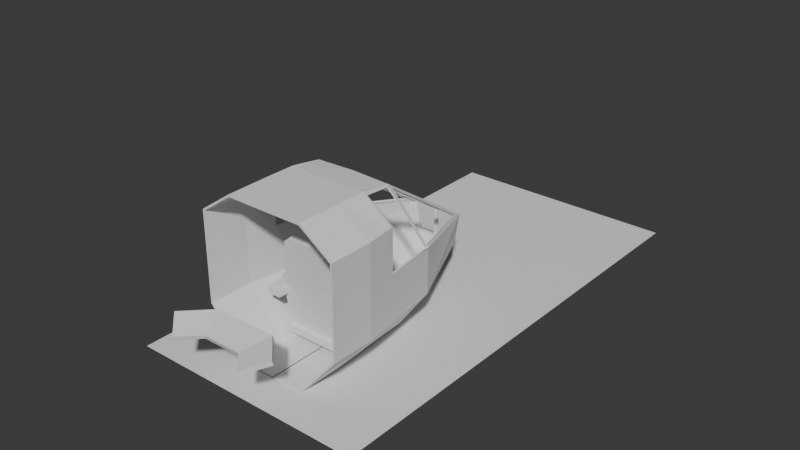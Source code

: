 # Source: cabin.blend  (saved by Blender 5.1.30; exported with 4.5.12 LTS)
import bpy
from mathutils import Matrix  # noqa: F401  (used for matrix-valued properties, if any)

bpy.ops.wm.read_factory_settings(use_empty=True)
scene = bpy.context.scene
scene.name = 'Scene'

# ---- collections
col_collection = bpy.data.collections.new('Collection'); scene.collection.children.link(col_collection)
col_collection_2 = bpy.data.collections.new('Collection 2'); scene.collection.children.link(col_collection_2)

# ---- world
world_world = bpy.data.worlds.new('World'); scene.world = world_world
world_world.use_nodes = True; world_world.node_tree.nodes.clear()
_N = world_world.node_tree.nodes; _L = world_world.node_tree.links
n0 = _N.new('ShaderNodeOutputWorld'); n0.name = 'World Output'; n0.location = (200, 100)
n1 = _N.new('ShaderNodeBackground'); n1.name = 'Background'; n1.location = (-200, 100)
n1.inputs[0].default_value = (0.05088, 0.05088, 0.05088, 1.0)
_L.new(n1.outputs[0], n0.inputs[0])
n0.is_active_output = True
world_world.color = (0.05088, 0.05088, 0.05088)
world_world.sun_shadow_jitter_overblur = 0.0

# ---- meshes
me_cube_001 = bpy.data.meshes.new('Cube.001')
me_cube_001.from_pydata([(-0.28, -0.28, -0.028), (-0.28, -0.28, 0.028), (-0.28, 0.28, -0.028), (-0.28, 0.28, 0.028), (0.28, -0.28, -0.028), (0.28, -0.28, 0.028), (0.28, 0.28, -0.028), (0.28, 0.28, 0.028)], [], [(0, 1, 3, 2), (2, 3, 7, 6), (6, 7, 5, 4), (4, 5, 1, 0), (2, 6, 4, 0), (7, 3, 1, 5)])
_uv = me_cube_001.uv_layers.new(name='UVMap')
_uv.uv.foreach_set('vector', [0.375, 0.0, 0.625, 0.0, 0.625, 0.25, 0.375, 0.25, 0.375, 0.25, 0.625, 0.25, 0.625, 0.5, 0.375, 0.5, 0.375, 0.5, 0.625, 0.5, 0.625, 0.75, 0.375, 0.75, 0.375, 0.75, 0.625, 0.75, 0.625, 1.0, 0.375, 1.0, 0.125, 0.5, 0.375, 0.5, 0.375, 0.75, 0.125, 0.75, 0.625, 0.5, 0.875, 0.5, 0.875, 0.75, 0.625, 0.75])
me_cube_001.update()
me_cube_002 = bpy.data.meshes.new('Cube.002')
me_cube_002.from_pydata([(-0.28, -0.2172, -0.028), (-0.28, -0.2172, 0.028), (-0.28, 0.28, -0.028), (-0.28, 0.28, 0.028), (0.28, -0.2172, -0.028), (0.28, -0.2172, 0.028), (0.28, 0.28, -0.028), (0.28, 0.28, 0.028), (-0.2413, -0.2567, -0.028), (-0.2413, -0.2567, 0.028), (0.2413, -0.2567, 0.028), (0.2413, -0.2567, -0.028), (-0.1842, -0.55, -0.028), (-0.1842, -0.55, 0.028), (0.1842, -0.55, 0.028), (0.1842, -0.55, -0.028), (-0.1331, -0.5901, -0.028), (-0.1331, -0.5901, 0.028), (0.1331, -0.5901, 0.028), (0.1331, -0.5901, -0.028)], [], [(0, 1, 3, 2), (2, 3, 7, 6), (6, 7, 5, 4), (1, 0, 8, 9), (2, 6, 4, 0), (7, 3, 1, 5), (9, 8, 12, 13), (0, 4, 11, 8), (5, 1, 9, 10), (4, 5, 10, 11), (14, 13, 17, 18), (10, 9, 13, 14), (11, 10, 14, 15), (8, 11, 15, 12), (19, 18, 17, 16), (15, 14, 18, 19), (12, 15, 19, 16), (13, 12, 16, 17)])
_uv = me_cube_002.uv_layers.new(name='UVMap')
_uv.uv.foreach_set('vector', [0.375, 0.0, 0.625, 0.0, 0.625, 0.25, 0.375, 0.25, 0.375, 0.25, 0.625, 0.25, 0.625, 0.5, 0.375, 0.5, 0.375, 0.5, 0.625, 0.5, 0.625, 0.75, 0.375, 0.75, 0.625, 0.0, 0.375, 0.0, 0.375, 0.0, 0.625, 0.0, 0.125, 0.5, 0.375, 0.5, 0.375, 0.75, 0.125, 0.75, 0.625, 0.5, 0.875, 0.5, 0.875, 0.75, 0.625, 0.75, 0.625, 0.0, 0.375, 0.0, 0.375, 0.0, 0.625, 0.0, 0.125, 0.75, 0.375, 0.75, 0.375, 0.75, 0.125, 0.75, 0.625, 0.75, 0.875, 0.75, 0.875, 0.75, 0.625, 0.75, 0.375, 0.75, 0.625, 0.75, 0.625, 0.75, 0.375, 0.75, 0.625, 0.75, 0.875, 0.75, 0.875, 0.75, 0.625, 0.75, 0.625, 0.75, 0.875, 0.75, 0.875, 0.75, 0.625, 0.75, 0.375, 0.75, 0.625, 0.75, 0.625, 0.75, 0.375, 0.75, 0.125, 0.75, 0.375, 0.75, 0.375, 0.75, 0.125, 0.75, 0.375, 0.75, 0.625, 0.75, 0.625, 1.0, 0.375, 1.0, 0.375, 0.75, 0.625, 0.75, 0.625, 0.75, 0.375, 0.75, 0.125, 0.75, 0.375, 0.75, 0.375, 0.75, 0.125, 0.75, 0.625, 0.0, 0.375, 0.0, 0.375, 0.0, 0.625, 0.0])
me_cube_002.update()
me_cube_003 = bpy.data.meshes.new('Cube.003')
me_cube_003.from_pydata([(-0.056, -0.28, -0.028), (-0.056, -0.28, 0.028), (-0.056, 0.28, -0.028), (-0.056, 0.28, 0.028), (0.056, -0.28, -0.028), (0.056, -0.28, 0.028), (0.056, 0.28, -0.028), (0.056, 0.28, 0.028)], [], [(0, 1, 3, 2), (2, 3, 7, 6), (6, 7, 5, 4), (4, 5, 1, 0), (2, 6, 4, 0), (7, 3, 1, 5)])
_uv = me_cube_003.uv_layers.new(name='UVMap')
_uv.uv.foreach_set('vector', [0.375, 0.0, 0.625, 0.0, 0.625, 0.25, 0.375, 0.25, 0.375, 0.25, 0.625, 0.25, 0.625, 0.5, 0.375, 0.5, 0.375, 0.5, 0.625, 0.5, 0.625, 0.75, 0.375, 0.75, 0.375, 0.75, 0.625, 0.75, 0.625, 1.0, 0.375, 1.0, 0.125, 0.5, 0.375, 0.5, 0.375, 0.75, 0.125, 0.75, 0.625, 0.5, 0.875, 0.5, 0.875, 0.75, 0.625, 0.75])
me_cube_003.update()
me_cube_004 = bpy.data.meshes.new('Cube.004')
me_cube_004.from_pydata([(-0.056, -0.28, -0.028), (-0.056, -0.28, 0.028), (-0.056, 0.28, -0.028), (-0.056, 0.28, 0.028), (0.056, -0.28, -0.028), (0.056, -0.28, 0.028), (0.056, 0.28, -0.028), (0.056, 0.28, 0.028)], [], [(0, 1, 3, 2), (2, 3, 7, 6), (6, 7, 5, 4), (4, 5, 1, 0), (2, 6, 4, 0), (7, 3, 1, 5)])
_uv = me_cube_004.uv_layers.new(name='UVMap')
_uv.uv.foreach_set('vector', [0.375, 0.0, 0.625, 0.0, 0.625, 0.25, 0.375, 0.25, 0.375, 0.25, 0.625, 0.25, 0.625, 0.5, 0.375, 0.5, 0.375, 0.5, 0.625, 0.5, 0.625, 0.75, 0.375, 0.75, 0.375, 0.75, 0.625, 0.75, 0.625, 1.0, 0.375, 1.0, 0.125, 0.5, 0.375, 0.5, 0.375, 0.75, 0.125, 0.75, 0.625, 0.5, 0.875, 0.5, 0.875, 0.75, 0.625, 0.75])
me_cube_004.update()
me_plane = bpy.data.meshes.new('Plane')
me_plane.from_pydata([(-1.0, -1.0, 0.0), (1.0, -1.0, 0.0), (-1.0, 3.0, 0.0), (1.0, 3.0, 0.0)], [], [(0, 2, 3, 1)])
_uv = me_plane.uv_layers.new(name='UVMap')
_uv.uv.foreach_set('vector', [0.0, 0.0, 0.0, 1.0, 1.0, 1.0, 1.0, 0.0])
me_plane.update()
me_cube_006 = bpy.data.meshes.new('Cube.006')
me_cube_006.from_pydata([(-0.05728, 0.2307, 0.08711), (-0.05728, 0.2307, 0.1195), (-0.05728, 0.462, 0.08711), (-0.05728, 0.462, 0.1195), (0.251, 0.2307, 0.08711), (0.251, 0.2307, 0.1195), (0.251, 0.462, 0.08711), (0.251, 0.462, 0.1195), (-0.2588, -0.05295, 0.1669), (-0.2526, -0.05048, 0.1986), (-0.4162, 0.1155, 0.1846), (-0.41, 0.118, 0.2163), (0.09619, 0.2888, 0.07078), (0.1024, 0.2912, 0.1025), (-0.06122, 0.4573, 0.08844), (-0.05502, 0.4597, 0.1201), (-0.1985, -0.202, 0.2089), (-0.1897, -0.1936, 0.2389), (-0.4211, -0.185, 0.2692), (-0.4124, -0.1766, 0.2992), (-0.1985, 0.1058, 0.1223), (-0.1897, 0.1142, 0.1523), (-0.4211, 0.1227, 0.1826), (-0.4124, 0.1312, 0.2126)], [], [(0, 1, 3, 2), (2, 3, 7, 6), (6, 7, 5, 4), (4, 5, 1, 0), (2, 6, 4, 0), (7, 3, 1, 5), (8, 9, 11, 10), (10, 11, 15, 14), (14, 15, 13, 12), (12, 13, 9, 8), (10, 14, 12, 8), (15, 11, 9, 13), (16, 17, 19, 18), (18, 19, 23, 22), (22, 23, 21, 20), (20, 21, 17, 16), (18, 22, 20, 16), (23, 19, 17, 21)])
_uv = me_cube_006.uv_layers.new(name='UVMap')
_uv.uv.foreach_set('vector', [0.375, 0.0, 0.625, 0.0, 0.625, 0.25, 0.375, 0.25, 0.375, 0.25, 0.625, 0.25, 0.625, 0.5, 0.375, 0.5, 0.375, 0.5, 0.625, 0.5, 0.625, 0.75, 0.375, 0.75, 0.375, 0.75, 0.625, 0.75, 0.625, 1.0, 0.375, 1.0, 0.125, 0.5, 0.375, 0.5, 0.375, 0.75, 0.125, 0.75, 0.625, 0.5, 0.875, 0.5, 0.875, 0.75, 0.625, 0.75, 0.375, 0.0, 0.625, 0.0, 0.625, 0.25, 0.375, 0.25, 0.375, 0.25, 0.625, 0.25, 0.625, 0.5, 0.375, 0.5, 0.375, 0.5, 0.625, 0.5, 0.625, 0.75, 0.375, 0.75, 0.375, 0.75, 0.625, 0.75, 0.625, 1.0, 0.375, 1.0, 0.125, 0.5, 0.375, 0.5, 0.375, 0.75, 0.125, 0.75, 0.625, 0.5, 0.875, 0.5, 0.875, 0.75, 0.625, 0.75, 0.375, 0.0, 0.625, 0.0, 0.625, 0.25, 0.375, 0.25, 0.375, 0.25, 0.625, 0.25, 0.625, 0.5, 0.375, 0.5, 0.375, 0.5, 0.625, 0.5, 0.625, 0.75, 0.375, 0.75, 0.375, 0.75, 0.625, 0.75, 0.625, 1.0, 0.375, 1.0, 0.125, 0.5, 0.375, 0.5, 0.375, 0.75, 0.125, 0.75, 0.625, 0.5, 0.875, 0.5, 0.875, 0.75, 0.625, 0.75])
me_cube_006.update()
me_plane_004 = bpy.data.meshes.new('Plane.004')
me_plane_004.from_pydata([(-0.5869, -0.7115, 0.2828), (-0.2562, -0.7115, -0.09372), (-0.5869, -0.3474, 0.2828), (-0.2562, -0.3474, -0.09372), (-0.5869, -0.7115, 1.021), (-0.5869, -0.3474, 1.021), (-0.3237, -0.7115, 1.206), (-0.3286, -0.3474, 1.206), (0.0, -0.7115, 1.205), (0.0, -0.3474, 1.205), (-0.5869, -0.7115, 0.652), (-0.5869, -0.3474, 0.652), (0.004068, -0.7115, -0.09372), (0.004068, -0.3474, -0.09372), (-0.1513, 1.119, 0.2962), (-0.1307, 1.012, 0.1333), (-4.47e-08, 1.012, 0.1333), (-0.4919, 0.3749, 0.2828), (0.004068, 0.3749, -0.09372), (-0.214, 0.3749, -0.09372), (2.98e-08, 1.119, 0.2804), (2.98e-08, 1.119, 0.5329), (-0.5547, -0.08396, 0.6696), (-0.2429, -0.1015, -0.09372), (-0.5569, -0.1015, 0.2828), (0.004068, -0.1015, -0.09372), (1.192e-07, -0.1015, 1.205), (-0.2313, 1.037, 0.5693), (-0.3387, -0.08705, 1.183), (-0.553, -0.08418, 1.018), (-0.5054, 0.3603, 0.6696), (-0.3319, 0.142, 1.162), (-0.4781, 0.3836, 0.663), (-0.5569, -0.1015, 0.652), (-0.5569, -0.1015, 1.021), (-0.325, 0.1878, 1.132), (-0.3084, -0.08584, 1.197), (-0.1946, 1.103, 0.5424), (-0.4919, 0.3749, 0.652), (-0.2997, 0.1511, 1.17), (-0.1952, 1.119, 0.5171), (0.0, 1.103, 0.5424), (-0.327, -0.1015, 1.206), (-0.3177, 0.152, 1.169), (0.0, -0.08585, 1.196), (-0.1671, 1.119, 0.2804), (-0.211, 1.119, 0.5329), (-0.01579, 1.119, 0.5171), (-0.01579, 1.119, 0.2962), (0.0, 0.1632, 1.174)], [], [(0, 1, 3, 2), (10, 11, 5, 4), (4, 5, 7, 6), (6, 7, 9, 8), (0, 2, 11, 10), (3, 1, 12, 13), (38, 17, 45, 46), (19, 18, 16, 15), (17, 19, 15, 45), (24, 23, 19, 17), (23, 25, 18, 19), (33, 24, 17, 38), (45, 15, 20), (15, 16, 20), (11, 2, 24, 33), (3, 13, 25, 23), (2, 3, 23, 24), (7, 42, 26, 9), (5, 34, 42, 7), (11, 33, 34, 5), (30, 22, 33, 38), (22, 29, 34, 33), (31, 30, 38, 43), (28, 31, 43, 42), (29, 28, 42, 34), (27, 32, 38, 46), (32, 35, 43, 38), (35, 27, 46, 43), (41, 37, 46, 21), (39, 36, 42, 43), (37, 39, 43, 46), (36, 44, 26, 42), (14, 40, 46, 45), (47, 48, 20, 21), (48, 14, 45, 20), (40, 47, 21, 46), (39, 49, 44, 36)])
_uv = me_plane_004.uv_layers.new(name='UVMap')
_uv.uv.foreach_set('vector', [0.0, 0.0, 1.0, 0.0, 1.0, 1.0, 0.0, 1.0, 0.0, 0.0, 0.0, 1.0, 0.0, 1.0, 0.0, 0.0, 0.0, 0.0, 0.0, 1.0, 0.0, 1.0, 0.0, 0.0, 0.0, 0.0, 0.0, 1.0, 0.0, 1.0, 0.0, 0.0, 0.0, 0.0, 0.0, 1.0, 0.0, 1.0, 0.0, 0.0, 1.0, 1.0, 1.0, 0.0, 1.0, 0.0, 1.0, 1.0, 0.0, 1.0, 0.0, 1.0, 0.0, 1.0, 0.0, 1.0, 1.0, 1.0, 1.0, 1.0, 1.0, 1.0, 1.0, 1.0, 0.0, 1.0, 1.0, 1.0, 1.0, 1.0, 0.0, 1.0, 0.0, 1.0, 1.0, 1.0, 1.0, 1.0, 0.0, 1.0, 1.0, 1.0, 1.0, 1.0, 1.0, 1.0, 1.0, 1.0, 0.0, 1.0, 0.0, 1.0, 0.0, 1.0, 0.0, 1.0, 0.0, 1.0, 1.0, 1.0, 0.0, 1.0, 1.0, 1.0, 1.0, 1.0, 0.0, 1.0, 0.0, 1.0, 0.0, 1.0, 0.0, 1.0, 0.0, 1.0, 1.0, 1.0, 1.0, 1.0, 1.0, 1.0, 1.0, 1.0, 0.0, 1.0, 1.0, 1.0, 1.0, 1.0, 0.0, 1.0, 0.0, 1.0, 0.0, 1.0, 0.0, 1.0, 0.0, 1.0, 0.0, 1.0, 0.0, 1.0, 0.0, 1.0, 0.0, 1.0, 0.0, 1.0, 0.0, 1.0, 0.0, 1.0, 0.0, 1.0, 0.0, 1.0, 0.0, 1.0, 0.0, 1.0, 0.0, 1.0, 0.0, 1.0, 0.0, 1.0, 0.0, 1.0, 0.0, 1.0, 0.0, 1.0, 0.0, 1.0, 0.0, 1.0, 0.0, 1.0, 0.0, 1.0, 0.0, 1.0, 0.0, 1.0, 0.0, 1.0, 0.0, 1.0, 0.0, 1.0, 0.0, 1.0, 0.0, 1.0, 0.0, 1.0, 0.0, 1.0, 0.0, 1.0, 0.0, 1.0, 0.0, 1.0, 0.0, 1.0, 0.0, 1.0, 0.0, 1.0, 0.0, 1.0, 0.0, 1.0, 0.0, 1.0, 0.0, 1.0, 0.0, 1.0, 0.0, 1.0, 0.0, 1.0, 0.0, 1.0, 0.0, 1.0, 0.0, 1.0, 0.0, 1.0, 0.0, 1.0, 0.0, 1.0, 0.0, 1.0, 0.0, 1.0, 0.0, 1.0, 0.0, 1.0, 0.0, 1.0, 0.0, 1.0, 0.0, 1.0, 0.0, 1.0, 0.0, 1.0, 0.0, 1.0, 0.0, 1.0, 0.0, 1.0, 0.0, 1.0, 0.0, 1.0, 0.0, 1.0, 0.0, 1.0, 0.0, 1.0, 0.0, 1.0, 0.0, 1.0, 0.0, 1.0, 0.0, 1.0, 0.0, 1.0, 0.0, 1.0, 0.0, 1.0, 0.0, 0.0, 0.0, 1.0, 0.0, 1.0])
me_plane_004.update()
me_cube_012 = bpy.data.meshes.new('Cube.012')
me_cube_012.from_pydata([(-0.28, -0.28, -0.028), (-0.28, -0.28, 0.028), (-0.28, 0.28, -0.028), (-0.28, 0.28, 0.028), (0.28, -0.28, -0.028), (0.28, -0.28, 0.028), (0.28, 0.28, -0.028), (0.28, 0.28, 0.028), (-0.3778, 1.359, -0.1206), (-0.3778, 1.181, -0.1206), (-0.3778, 1.359, 0.1206), (-0.3778, 1.181, 0.1206), (0.3778, 1.359, -0.1206), (0.3778, 1.181, -0.1206), (0.3778, 1.359, 0.1206), (0.3778, 1.181, 0.1206), (-0.05194, 1.34, 0.028), (-0.05194, 1.34, -0.028), (-0.05194, -0.08823, 0.028), (-0.05194, -0.08823, -0.028), (0.05194, 1.34, 0.028), (0.05194, 1.34, -0.028), (0.05194, -0.08823, 0.028), (0.05194, -0.08823, -0.028)], [], [(0, 1, 3, 2), (2, 3, 7, 6), (6, 7, 5, 4), (4, 5, 1, 0), (2, 6, 4, 0), (7, 3, 1, 5), (8, 9, 11, 10), (10, 11, 15, 14), (14, 15, 13, 12), (12, 13, 9, 8), (10, 14, 12, 8), (15, 11, 9, 13), (16, 17, 19, 18), (18, 19, 23, 22), (22, 23, 21, 20), (20, 21, 17, 16), (18, 22, 20, 16), (23, 19, 17, 21)])
_uv = me_cube_012.uv_layers.new(name='UVMap')
_uv.uv.foreach_set('vector', [0.375, 0.0, 0.625, 0.0, 0.625, 0.25, 0.375, 0.25, 0.375, 0.25, 0.625, 0.25, 0.625, 0.5, 0.375, 0.5, 0.375, 0.5, 0.625, 0.5, 0.625, 0.75, 0.375, 0.75, 0.375, 0.75, 0.625, 0.75, 0.625, 1.0, 0.375, 1.0, 0.125, 0.5, 0.375, 0.5, 0.375, 0.75, 0.125, 0.75, 0.625, 0.5, 0.875, 0.5, 0.875, 0.75, 0.625, 0.75, 0.375, 0.0, 0.625, 0.0, 0.625, 0.25, 0.375, 0.25, 0.375, 0.25, 0.625, 0.25, 0.625, 0.5, 0.375, 0.5, 0.375, 0.5, 0.625, 0.5, 0.625, 0.75, 0.375, 0.75, 0.375, 0.75, 0.625, 0.75, 0.625, 1.0, 0.375, 1.0, 0.125, 0.5, 0.375, 0.5, 0.375, 0.75, 0.125, 0.75, 0.625, 0.5, 0.875, 0.5, 0.875, 0.75, 0.625, 0.75, 0.375, 0.0, 0.625, 0.0, 0.625, 0.25, 0.375, 0.25, 0.375, 0.25, 0.625, 0.25, 0.625, 0.5, 0.375, 0.5, 0.375, 0.5, 0.625, 0.5, 0.625, 0.75, 0.375, 0.75, 0.375, 0.75, 0.625, 0.75, 0.625, 1.0, 0.375, 1.0, 0.125, 0.5, 0.375, 0.5, 0.375, 0.75, 0.125, 0.75, 0.625, 0.5, 0.875, 0.5, 0.875, 0.75, 0.625, 0.75])
me_cube_012.update()
arm_armature = bpy.data.armatures.new('Armature')  # bones are not reproduced

# ---- objects
ob_cube = bpy.data.objects.new('Cube', me_cube_001)
ob_cube_001 = bpy.data.objects.new('Cube.001', me_cube_002)
ob_cube_002 = bpy.data.objects.new('Cube.002', me_cube_003)
ob_cube_003 = bpy.data.objects.new('Cube.003', me_cube_004)
ob_plane = bpy.data.objects.new('Plane', me_plane)
ob_cube_005 = bpy.data.objects.new('Cube.005', me_cube_006)
ob_plane_002 = bpy.data.objects.new('Plane.002', me_plane_004)
ob_cube_007 = bpy.data.objects.new('Cube.007', me_cube_012)
ob_armature = bpy.data.objects.new('Armature', arm_armature)

# ---- transforms, parenting, visibility, modifiers, constraints
ob_cube.location = (0.0, 0.0205, 0.0)
ob_cube_001.location = (0.0, -0.2231, 0.24)
ob_cube_001.rotation_euler = (-14.3, -3.599e-08, 3.142)
ob_cube_002.location = (-0.3, -0.0795, 0.3355)
ob_cube_003.location = (0.3, -0.0795, 0.3355)
ob_plane.location = (0.0, 0.0, -0.1)
ob_cube_005.location = (0.0, -1.234, 0.2235)
ob_cube_005.rotation_euler = (0.2743, -0.0, -0.7854)
ob_plane_002.location = (0.0, 0.0205, 0.0)
_m = ob_plane_002.modifiers.new('Solidify', 'SOLIDIFY')
_m.solidify_mode = 'NON_MANIFOLD'
_m.thickness = 0.015
_m = ob_plane_002.modifiers.new('Mirror', 'MIRROR')
ob_cube_007.parent = ob_armature
ob_cube_007.matrix_parent_inverse = Matrix(((1.0, 1.339e-17, -7.594e-17, -7.254e-18), (1.339e-17, 0.9397, 0.342, -0.5091), (7.594e-17, -0.342, 0.9397, 0.1853), (-0.0, -0.0, -0.0, 1.0)))
ob_cube_007.location = (3.039e-17, 0.4049, 0.376)
ob_cube_007.rotation_euler = (-1.222, -2.087e-16, 1.461e-16)
ob_cube_007.scale = (0.4994, 0.3151, 1.0)
_vg = ob_cube_007.vertex_groups.new(name='Bone.002')
_vg.add([16, 17, 18, 19, 20, 21, 22, 23], 1.0, 'REPLACE')
_vg = ob_cube_007.vertex_groups.new(name='Bone.003')
_vg = ob_cube_007.vertex_groups.new(name='Bone.004')
_vg.add([0, 1, 2, 3, 4, 5, 6, 7], 1.0, 'REPLACE')
_m = ob_cube_007.modifiers.new('Armature', 'ARMATURE')
_m.object = ob_armature
ob_armature.location = (0.0, 0.5417, 0.0)
ob_armature.rotation_euler = (0.3491, 7.594e-17, 1.339e-17)

# ---- collection membership
col_collection.objects.link(ob_cube)
col_collection.objects.link(ob_cube_001)
col_collection.objects.link(ob_cube_002)
col_collection.objects.link(ob_cube_003)
col_collection.objects.link(ob_plane)
col_collection.objects.link(ob_cube_005)
col_collection.objects.link(ob_plane_002)
col_collection_2.objects.link(ob_cube_007)
col_collection_2.objects.link(ob_armature)

# ---- scene / render settings (as saved in the file)
scene.frame_start = 1; scene.frame_end = 250; scene.frame_set(16)
scene.render.engine = 'BLENDER_EEVEE_NEXT'
scene.render.bake_bias = 0.0
scene.render.bake_samples = 0
scene.cycles.sampling_pattern = 'TABULATED_SOBOL'
scene.eevee.use_volume_custom_range = False
bpy.context.view_layer.update()

# ---- added for rendering (the .blend has no active camera and no usable light): camera, sun
cam_auto = bpy.data.cameras.new('AutoCamera')
cam_auto.lens = 50.0
cam_auto.sensor_width = 36.0
cam_auto.clip_end = 1000.0
ob_auto_camera = bpy.data.objects.new('AutoCamera', cam_auto)
scene.collection.objects.link(ob_auto_camera)
ob_auto_camera.location = (4.80632, -5.07059, 4.40156)
ob_auto_camera.rotation_euler = (1.09748, -7.21219e-08, 0.694738)
scene.camera = ob_auto_camera
light_auto_sun = bpy.data.lights.new('AutoSun', 'SUN')
light_auto_sun.energy = 3.0
light_auto_sun.angle = 0.0523599
ob_auto_sun = bpy.data.objects.new('AutoSun', light_auto_sun)
scene.collection.objects.link(ob_auto_sun)
ob_auto_sun.rotation_euler = (0.872665, 0.174533, 0.523599)
bpy.context.view_layer.update()
